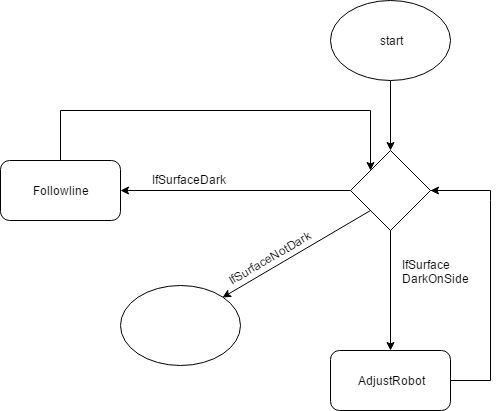

The diagram above was exported from draw.io. Its source (the exported page's mxGraphModel, read from the mxfile embedded in the PNG):
<mxGraphModel dx="691" dy="643" grid="1" gridSize="10" guides="1" tooltips="1" connect="1" arrows="1" fold="1" page="1" pageScale="1" pageWidth="850" pageHeight="1100" background="#ffffff" math="0" shadow="0">
  <root>
    <mxCell id="0" />
    <mxCell id="1" parent="0" />
    <mxCell id="12" style="edgeStyle=none;rounded=0;html=1;exitX=0.5;exitY=1;entryX=0.5;entryY=0;jettySize=auto;orthogonalLoop=1;" edge="1" parent="1" source="2" target="3">
      <mxGeometry relative="1" as="geometry" />
    </mxCell>
    <mxCell id="2" value="start" style="ellipse;whiteSpace=wrap;html=1;" vertex="1" parent="1">
      <mxGeometry x="350" y="170" width="120" height="80" as="geometry" />
    </mxCell>
    <mxCell id="5" style="edgeStyle=none;rounded=0;html=1;exitX=0;exitY=0.5;entryX=1;entryY=0.5;jettySize=auto;orthogonalLoop=1;" edge="1" parent="1" source="3" target="4">
      <mxGeometry relative="1" as="geometry" />
    </mxCell>
    <mxCell id="8" style="edgeStyle=none;rounded=0;html=1;exitX=0.5;exitY=1;entryX=0.5;entryY=0;jettySize=auto;orthogonalLoop=1;" edge="1" parent="1" source="3" target="7">
      <mxGeometry relative="1" as="geometry" />
    </mxCell>
    <mxCell id="15" style="edgeStyle=none;rounded=0;html=1;exitX=0;exitY=1;entryX=1;entryY=0;jettySize=auto;orthogonalLoop=1;" edge="1" parent="1" source="3" target="14">
      <mxGeometry relative="1" as="geometry" />
    </mxCell>
    <mxCell id="3" value="" style="rhombus;whiteSpace=wrap;html=1;" vertex="1" parent="1">
      <mxGeometry x="370" y="320" width="80" height="80" as="geometry" />
    </mxCell>
    <mxCell id="13" style="edgeStyle=none;rounded=0;html=1;exitX=0.5;exitY=0;entryX=0;entryY=0;jettySize=auto;orthogonalLoop=1;" edge="1" parent="1" source="4" target="3">
      <mxGeometry relative="1" as="geometry">
        <Array as="points">
          <mxPoint x="80" y="280" />
          <mxPoint x="390" y="280" />
        </Array>
      </mxGeometry>
    </mxCell>
    <mxCell id="4" value="Followline" style="rounded=1;whiteSpace=wrap;html=1;" vertex="1" parent="1">
      <mxGeometry x="20" y="330" width="120" height="60" as="geometry" />
    </mxCell>
    <mxCell id="6" value="IfSurfaceDark" style="text;html=1;resizable=0;points=[];autosize=1;align=left;verticalAlign=top;spacingTop=-4;" vertex="1" parent="1">
      <mxGeometry x="170" y="340" width="90" height="20" as="geometry" />
    </mxCell>
    <mxCell id="7" value="AdjustRobot" style="rounded=1;whiteSpace=wrap;html=1;" vertex="1" parent="1">
      <mxGeometry x="350" y="520" width="120" height="60" as="geometry" />
    </mxCell>
    <mxCell id="9" value="IfSurface&lt;div&gt;DarkOnSide&lt;/div&gt;" style="text;html=1;resizable=0;points=[];autosize=1;align=left;verticalAlign=top;spacingTop=-4;" vertex="1" parent="1">
      <mxGeometry x="420" y="425" width="80" height="30" as="geometry" />
    </mxCell>
    <mxCell id="11" style="edgeStyle=none;rounded=0;html=1;exitX=1;exitY=0.5;jettySize=auto;orthogonalLoop=1;" edge="1" parent="1" source="7">
      <mxGeometry relative="1" as="geometry">
        <mxPoint x="470" y="550" as="sourcePoint" />
        <mxPoint x="450" y="360" as="targetPoint" />
        <Array as="points">
          <mxPoint x="510" y="550" />
          <mxPoint x="510" y="370" />
          <mxPoint x="510" y="360" />
          <mxPoint x="450" y="360" />
        </Array>
      </mxGeometry>
    </mxCell>
    <mxCell id="14" value="" style="ellipse;whiteSpace=wrap;html=1;" vertex="1" parent="1">
      <mxGeometry x="140" y="455" width="120" height="80" as="geometry" />
    </mxCell>
    <mxCell id="16" value="IfSurfaceNotDark" style="text;html=1;resizable=0;points=[];autosize=1;align=left;verticalAlign=top;spacingTop=-4;rotation=-30;" vertex="1" parent="1">
      <mxGeometry x="240" y="415" width="110" height="20" as="geometry" />
    </mxCell>
  </root>
</mxGraphModel>